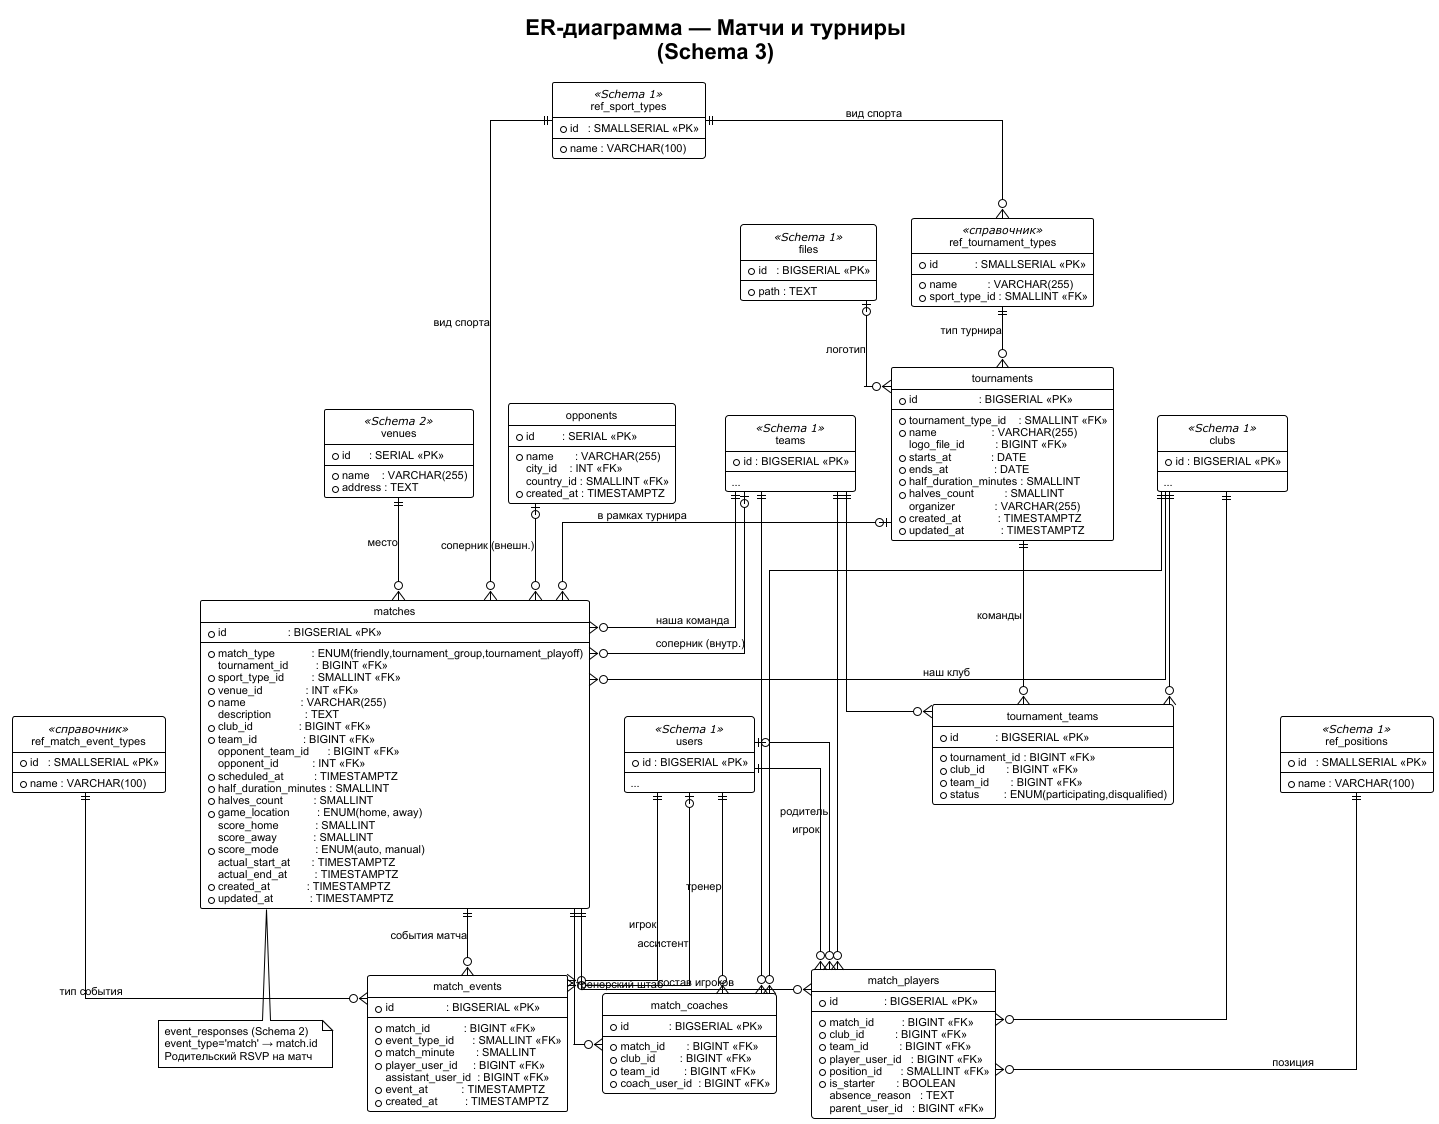

The diagram above was rendered by PlantUML. Its source (embedded in the PNG):
@startuml er_03_matches_tournaments
!theme plain
skinparam linetype ortho
skinparam defaultFontName Arial
skinparam defaultFontSize 11

skinparam entity {
    BackgroundColor #EEF4FF
    BorderColor #1168BD
    FontColor #111111
}

hide empty methods
hide circle

title ER-диаграмма — Матчи и турниры\n(Schema 3)

' ════════════════════════════════════════════════════════════════════════
' ВНЕШНИЕ ТАБЛИЦЫ (из Schema 1 и 2)
' ════════════════════════════════════════════════════════════════════════

entity "users" as usr <<Schema 1>> {
    * id : BIGSERIAL <<PK>>
    --
    ...
}

entity "clubs" as club <<Schema 1>> {
    * id : BIGSERIAL <<PK>>
    --
    ...
}

entity "teams" as team <<Schema 1>> {
    * id : BIGSERIAL <<PK>>
    --
    ...
}

entity "ref_sport_types" as sport <<Schema 1>> {
    * id   : SMALLSERIAL <<PK>>
    --
    * name : VARCHAR(100)
}

entity "ref_positions" as position <<Schema 1>> {
    * id   : SMALLSERIAL <<PK>>
    --
    * name : VARCHAR(100)
}

entity "venues" as venue <<Schema 2>> {
    * id      : SERIAL <<PK>>
    --
    * name    : VARCHAR(255)
    * address : TEXT
}

entity "files" as file <<Schema 1>> {
    * id   : BIGSERIAL <<PK>>
    --
    * path : TEXT
}

' ════════════════════════════════════════════════════════════════════════
' СПРАВОЧНИКИ
' ════════════════════════════════════════════════════════════════════════

entity "ref_tournament_types" as ttype <<справочник>> {
    * id            : SMALLSERIAL <<PK>>
    --
    * name          : VARCHAR(255)
    * sport_type_id : SMALLINT <<FK>>
}

entity "ref_match_event_types" as etype <<справочник>> {
    * id   : SMALLSERIAL <<PK>>
    --
    * name : VARCHAR(100)
    ' goal, penalty_scored, assist,
    ' yellow_card, red_card,
    ' goal_conceded, save,
    ' penalty_awarded, penalty_saved
}

' ════════════════════════════════════════════════════════════════════════
' СОПЕРНИКИ
' ════════════════════════════════════════════════════════════════════════

entity "opponents" as opponent {
    * id         : SERIAL <<PK>>
    --
    * name       : VARCHAR(255)
      city_id    : INT <<FK>>
      country_id : SMALLINT <<FK>>
    * created_at : TIMESTAMPTZ
}

' ════════════════════════════════════════════════════════════════════════
' ТУРНИРЫ
' ════════════════════════════════════════════════════════════════════════

entity "tournaments" as tournament {
    * id                    : BIGSERIAL <<PK>>
    --
    * tournament_type_id    : SMALLINT <<FK>>
    * name                  : VARCHAR(255)
      logo_file_id          : BIGINT <<FK>>
    * starts_at             : DATE
    * ends_at               : DATE
    * half_duration_minutes : SMALLINT
    * halves_count          : SMALLINT
      organizer             : VARCHAR(255)
    * created_at            : TIMESTAMPTZ
    * updated_at            : TIMESTAMPTZ
}

entity "tournament_teams" as tour_team {
    * id            : BIGSERIAL <<PK>>
    --
    * tournament_id : BIGINT <<FK>>
    * club_id       : BIGINT <<FK>>
    * team_id       : BIGINT <<FK>>
    * status        : ENUM(participating,disqualified)
    ' UNIQUE(tournament_id, team_id)
}

' ════════════════════════════════════════════════════════════════════════
' МАТЧИ
' ════════════════════════════════════════════════════════════════════════

entity "matches" as match {
    * id                    : BIGSERIAL <<PK>>
    --
    * match_type            : ENUM(friendly,tournament_group,tournament_playoff)
      tournament_id         : BIGINT <<FK>>
    * sport_type_id         : SMALLINT <<FK>>
    * venue_id              : INT <<FK>>
    * name                  : VARCHAR(255)
      description           : TEXT
    * club_id               : BIGINT <<FK>>
    * team_id               : BIGINT <<FK>>
      opponent_team_id      : BIGINT <<FK>>
      opponent_id           : INT <<FK>>
    ' CHECK: ровно одно из двух
    * scheduled_at          : TIMESTAMPTZ
    * half_duration_minutes : SMALLINT
    * halves_count          : SMALLINT
    * game_location         : ENUM(home, away)
      score_home            : SMALLINT
      score_away            : SMALLINT
    * score_mode            : ENUM(auto, manual)
    ' auto = сумма из match_events, manual = ручной ввод
      actual_start_at       : TIMESTAMPTZ
      actual_end_at         : TIMESTAMPTZ
    * created_at            : TIMESTAMPTZ
    * updated_at            : TIMESTAMPTZ
}

' ════════════════════════════════════════════════════════════════════════
' СОСТАВЫ
' ════════════════════════════════════════════════════════════════════════

entity "match_coaches" as mcoach {
    * id             : BIGSERIAL <<PK>>
    --
    * match_id       : BIGINT <<FK>>
    * club_id        : BIGINT <<FK>>
    * team_id        : BIGINT <<FK>>
    * coach_user_id  : BIGINT <<FK>>
    ' UNIQUE(match_id, coach_user_id)
}

entity "match_players" as mplayer {
    * id               : BIGSERIAL <<PK>>
    --
    * match_id         : BIGINT <<FK>>
    * club_id          : BIGINT <<FK>>
    * team_id          : BIGINT <<FK>>
    * player_user_id   : BIGINT <<FK>>
    * position_id      : SMALLINT <<FK>>
    * is_starter       : BOOLEAN
      absence_reason   : TEXT
      parent_user_id   : BIGINT <<FK>>
    ' UNIQUE(match_id, player_user_id)
}

' ════════════════════════════════════════════════════════════════════════
' СОБЫТИЯ МАТЧА
' ════════════════════════════════════════════════════════════════════════

entity "match_events" as mevent {
    * id                 : BIGSERIAL <<PK>>
    --
    * match_id           : BIGINT <<FK>>
    * event_type_id      : SMALLINT <<FK>>
    * match_minute       : SMALLINT
    * player_user_id     : BIGINT <<FK>>
      assistant_user_id  : BIGINT <<FK>>
    * event_at           : TIMESTAMPTZ
    * created_at         : TIMESTAMPTZ
}

' ════════════════════════════════════════════════════════════════════════
' СВЯЗИ
' ════════════════════════════════════════════════════════════════════════

' --- справочники ---
sport    ||--o{ ttype      : "вид спорта"

' --- турниры ---
ttype    ||--o{ tournament  : "тип турнира"
file     |o--o{ tournament  : "логотип"
tournament ||--o{ tour_team : "команды"
club     ||--o{ tour_team   : ""
team     ||--o{ tour_team   : ""

' --- матчи ---
tournament |o--o{ match     : "в рамках турнира"
venue      ||--o{ match     : "место"
sport      ||--o{ match     : "вид спорта"
club       ||--o{ match     : "наш клуб"
team       ||--o{ match     : "наша команда"
team       |o--o{ match     : "соперник (внутр.)"
opponent   |o--o{ match     : "соперник (внешн.)"

' --- составы ---
match    ||--o{ mcoach      : "тренерский штаб"
club     ||--o{ mcoach      : ""
team     ||--o{ mcoach      : ""
usr      ||--o{ mcoach      : "тренер"

match    ||--o{ mplayer     : "состав игроков"
club     ||--o{ mplayer     : ""
team     ||--o{ mplayer     : ""
usr      ||--o{ mplayer     : "игрок"
position ||--o{ mplayer     : "позиция"
usr      |o--o{ mplayer     : "родитель"

' --- события ---
match    ||--o{ mevent      : "события матча"
etype    ||--o{ mevent      : "тип события"
usr      ||--o{ mevent      : "игрок"
usr      |o--o{ mevent      : "ассистент"

' --- event_responses (полиморфные, из Schema 2) ---
note "event_responses (Schema 2)\nevent_type='match' → match.id\nРодительский RSVP на матч" as n_rsvp
match .. n_rsvp

@enduml